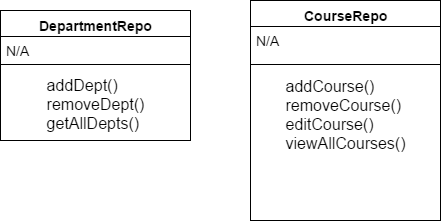

The diagram above was exported from draw.io. Its source (the exported page's mxGraphModel, read from the mxfile embedded in the PNG):
<mxGraphModel dx="786" dy="457" grid="1" gridSize="10" guides="1" tooltips="1" connect="1" arrows="1" fold="1" page="1" pageScale="1" pageWidth="850" pageHeight="1100" math="0" shadow="0">
  <root>
    <mxCell id="0" />
    <mxCell id="1" parent="0" />
    <mxCell id="323a102aaab121d3-1" value="&lt;font style=&quot;font-size: 14px&quot;&gt;CourseRepo&lt;/font&gt;" style="swimlane;html=1;fontStyle=1;align=center;verticalAlign=top;childLayout=stackLayout;horizontal=1;startSize=26;horizontalStack=0;resizeParent=1;resizeLast=0;collapsible=1;marginBottom=0;swimlaneFillColor=#ffffff;strokeColor=#000000;fillColor=#FFFFFF;" vertex="1" parent="1">
      <mxGeometry x="300" y="40" width="190" height="220" as="geometry">
        <mxRectangle x="160" y="50" width="90" height="26" as="alternateBounds" />
      </mxGeometry>
    </mxCell>
    <mxCell id="323a102aaab121d3-2" value="&lt;span style=&quot;font-size: 14px&quot;&gt;N/A&amp;nbsp;&lt;/span&gt;" style="text;html=1;strokeColor=none;fillColor=none;align=left;verticalAlign=top;spacingLeft=4;spacingRight=4;whiteSpace=wrap;overflow=hidden;rotatable=0;points=[[0,0.5],[1,0.5]];portConstraint=eastwest;" vertex="1" parent="323a102aaab121d3-1">
      <mxGeometry y="26" width="190" height="34" as="geometry" />
    </mxCell>
    <mxCell id="323a102aaab121d3-3" value="" style="line;html=1;strokeWidth=1;fillColor=none;align=left;verticalAlign=middle;spacingTop=-1;spacingLeft=3;spacingRight=3;rotatable=0;labelPosition=right;points=[];portConstraint=eastwest;" vertex="1" parent="323a102aaab121d3-1">
      <mxGeometry y="60" width="190" height="8" as="geometry" />
    </mxCell>
    <mxCell id="323a102aaab121d3-4" value="&lt;div style=&quot;text-align: justify&quot;&gt;&lt;font size=&quot;3&quot;&gt;addCourse()&lt;/font&gt;&lt;/div&gt;&lt;div style=&quot;text-align: justify&quot;&gt;&lt;font size=&quot;3&quot;&gt;removeCourse()&lt;/font&gt;&lt;/div&gt;&lt;div style=&quot;text-align: justify&quot;&gt;&lt;font size=&quot;3&quot;&gt;editCourse()&lt;/font&gt;&lt;/div&gt;&lt;div style=&quot;text-align: justify&quot;&gt;&lt;font size=&quot;3&quot;&gt;viewAllCourses()&lt;/font&gt;&lt;/div&gt;" style="text;html=1;strokeColor=none;fillColor=none;align=center;verticalAlign=middle;whiteSpace=wrap;" vertex="1" parent="323a102aaab121d3-1">
      <mxGeometry y="68" width="190" height="92" as="geometry" />
    </mxCell>
    <mxCell id="643351872b11cddd-1" value="&lt;font style=&quot;font-size: 14px&quot;&gt;DepartmentRepo&lt;/font&gt;" style="swimlane;html=1;fontStyle=1;align=center;verticalAlign=top;childLayout=stackLayout;horizontal=1;startSize=26;horizontalStack=0;resizeParent=1;resizeLast=0;collapsible=1;marginBottom=0;swimlaneFillColor=#ffffff;strokeColor=#000000;fillColor=#FFFFFF;" vertex="1" parent="1">
      <mxGeometry x="50" y="50" width="190" height="130" as="geometry">
        <mxRectangle x="160" y="50" width="90" height="26" as="alternateBounds" />
      </mxGeometry>
    </mxCell>
    <mxCell id="643351872b11cddd-2" value="&lt;span style=&quot;font-size: 14px&quot;&gt;N/A&lt;/span&gt;" style="text;html=1;strokeColor=none;fillColor=none;align=left;verticalAlign=top;spacingLeft=4;spacingRight=4;whiteSpace=wrap;overflow=hidden;rotatable=0;points=[[0,0.5],[1,0.5]];portConstraint=eastwest;" vertex="1" parent="643351872b11cddd-1">
      <mxGeometry y="26" width="190" height="24" as="geometry" />
    </mxCell>
    <mxCell id="643351872b11cddd-3" value="" style="line;html=1;strokeWidth=1;fillColor=none;align=left;verticalAlign=middle;spacingTop=-1;spacingLeft=3;spacingRight=3;rotatable=0;labelPosition=right;points=[];portConstraint=eastwest;" vertex="1" parent="643351872b11cddd-1">
      <mxGeometry y="50" width="190" height="8" as="geometry" />
    </mxCell>
    <mxCell id="643351872b11cddd-4" value="&lt;div style=&quot;text-align: justify&quot;&gt;&lt;font size=&quot;3&quot;&gt;addDept()&lt;/font&gt;&lt;/div&gt;&lt;div style=&quot;text-align: justify&quot;&gt;&lt;font size=&quot;3&quot;&gt;removeDept()&lt;/font&gt;&lt;/div&gt;&lt;div style=&quot;text-align: justify&quot;&gt;&lt;font size=&quot;3&quot;&gt;getAllDepts()&lt;/font&gt;&lt;/div&gt;" style="text;html=1;strokeColor=none;fillColor=none;align=center;verticalAlign=middle;whiteSpace=wrap;" vertex="1" parent="643351872b11cddd-1">
      <mxGeometry y="58" width="190" height="72" as="geometry" />
    </mxCell>
  </root>
</mxGraphModel>